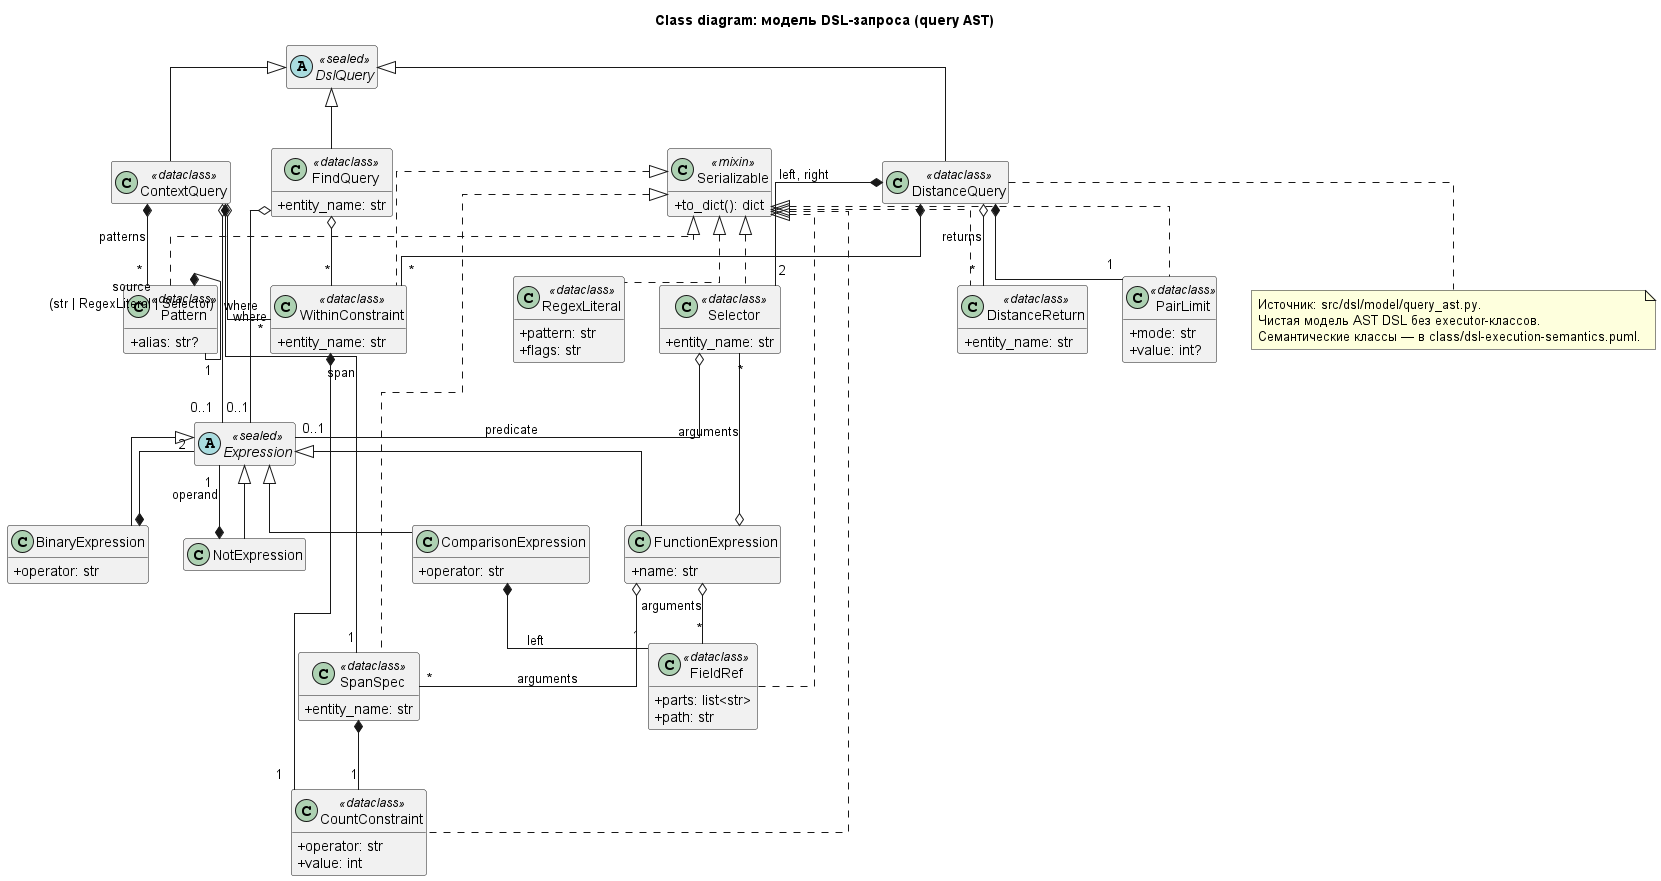

The diagram above was rendered by PlantUML. Its source (embedded in the PNG):
@startuml
title Class diagram: модель DSL-запроса (query AST)

skinparam shadowing false
skinparam linetype ortho
skinparam classAttributeIconSize 0
hide empty members

class Serializable <<mixin>> {
  +to_dict(): dict
}

class RegexLiteral <<dataclass>> {
  +pattern: str
  +flags: str
}

class FieldRef <<dataclass>> {
  +parts: list<str>
  +path: str
}

class CountConstraint <<dataclass>> {
  +operator: str
  +value: int
}

class SpanSpec <<dataclass>> {
  +entity_name: str
}

class WithinConstraint <<dataclass>> {
  +entity_name: str
}

class Selector <<dataclass>> {
  +entity_name: str
}

class Pattern <<dataclass>> {
  +alias: str?
}

class DistanceReturn <<dataclass>> {
  +entity_name: str
}

class PairLimit <<dataclass>> {
  +mode: str
  +value: int?
}

abstract class Expression <<sealed>>
class ComparisonExpression {
  +operator: str
}
class FunctionExpression {
  +name: str
}
class NotExpression
class BinaryExpression {
  +operator: str
}

abstract class DslQuery <<sealed>>
class FindQuery <<dataclass>> {
  +entity_name: str
}
class ContextQuery <<dataclass>>
class DistanceQuery <<dataclass>>

Expression <|-- ComparisonExpression
Expression <|-- FunctionExpression
Expression <|-- NotExpression
Expression <|-- BinaryExpression

DslQuery <|-- FindQuery
DslQuery <|-- ContextQuery
DslQuery <|-- DistanceQuery

SpanSpec *-- "1" CountConstraint
WithinConstraint *-- "1" CountConstraint
Selector o-- "0..1" Expression : predicate
Pattern *-- "1" Pattern : source\n(str | RegexLiteral | Selector)

ComparisonExpression *-- "1" FieldRef : left
FunctionExpression o-- "*" Selector : arguments
FunctionExpression o-- "*" FieldRef : arguments
FunctionExpression o-- "*" SpanSpec : arguments
NotExpression *-- "1" Expression : operand
BinaryExpression *-- "2" Expression

FindQuery o-- "0..1" Expression : where
FindQuery o-- "*" WithinConstraint
ContextQuery *-- "1" SpanSpec : span
ContextQuery *-- "*" Pattern : patterns
ContextQuery o-- "*" WithinConstraint
ContextQuery o-- "0..1" Expression : where
DistanceQuery *-- "2" Selector : left, right
DistanceQuery *-- "*" WithinConstraint
DistanceQuery *-- "1" PairLimit
DistanceQuery o-- "*" DistanceReturn : returns

Serializable <|.. RegexLiteral
Serializable <|.. FieldRef
Serializable <|.. CountConstraint
Serializable <|.. SpanSpec
Serializable <|.. WithinConstraint
Serializable <|.. Selector
Serializable <|.. Pattern
Serializable <|.. DistanceReturn
Serializable <|.. PairLimit

note bottom
  Источник: src/dsl/model/query_ast.py.
  Чистая модель AST DSL без executor-классов.
  Семантические классы — в class/dsl-execution-semantics.puml.
end note

@enduml